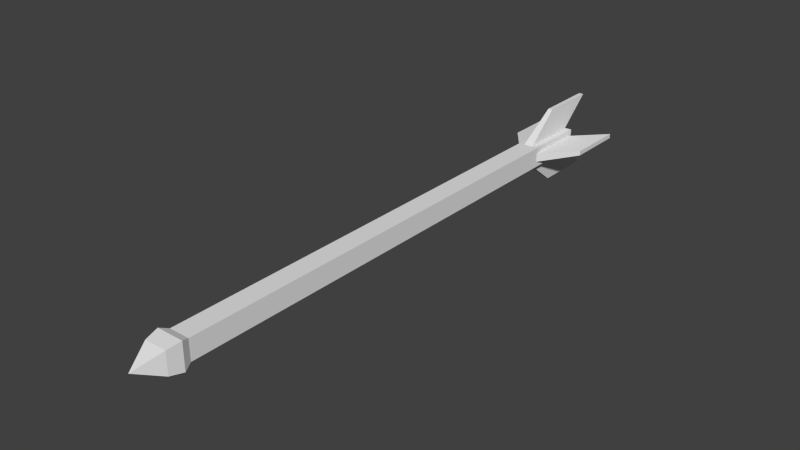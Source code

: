 # Source: Arrow.blend  (saved by Blender 2.75.0; exported with 4.5.12 LTS)
import bpy
from mathutils import Matrix  # noqa: F401  (used for matrix-valued properties, if any)

bpy.ops.wm.read_factory_settings(use_empty=True)
scene = bpy.context.scene
scene.name = 'Scene'

# ---- collections
col_collection_1 = bpy.data.collections.new('Collection 1'); scene.collection.children.link(col_collection_1)

# ---- world
world_world = bpy.data.worlds.new('World'); scene.world = world_world
world_world.color = (0.05088, 0.05088, 0.05088)
world_world.use_sun_shadow = False
world_world.sun_shadow_jitter_overblur = 0.0
world_world.cycles.sampling_method = 'MANUAL'
world_world.cycles.sample_map_resolution = 256

# ---- meshes
me_cube_001 = bpy.data.meshes.new('Cube.001')
me_cube_001.from_pydata([(-0.01731, -0.01731, -0.8029), (-0.01731, -0.01731, 0.06301), (-0.01731, 0.01731, -0.8029), (-0.01731, 0.01731, 0.06301), (0.01731, -0.01731, -0.8029), (0.01731, -0.01731, 0.06301), (0.01731, 0.01731, -0.8029), (0.01731, 0.01731, 0.06301), (-0.01731, -0.01731, -0.6885), (-0.01731, 0.01731, -0.6885), (0.01731, 0.01731, -0.6885), (0.01731, -0.01731, -0.6885), (-0.01731, -0.007755, -0.696), (-0.01731, 0.007755, -0.696), (-0.01731, 0.007755, -0.7954), (-0.01731, -0.007755, -0.7954), (-0.007755, 0.01731, -0.696), (0.007755, 0.01731, -0.696), (0.007755, 0.01731, -0.7954), (-0.007755, 0.01731, -0.7954), (0.01731, 0.007755, -0.696), (0.01731, -0.007755, -0.696), (0.01731, -0.007755, -0.7954), (0.01731, 0.007755, -0.7954), (0.007755, -0.01731, -0.696), (-0.007755, -0.01731, -0.696), (-0.007755, -0.01731, -0.7954), (0.007755, -0.01731, -0.7954), (-0.06406, 0.003878, -0.7582), (-0.06406, -0.003878, -0.7582), (-0.06406, 0.003878, -0.8577), (-0.06406, -0.003878, -0.8577), (0.003878, 0.06406, -0.7582), (-0.003878, 0.06406, -0.7582), (0.003878, 0.06406, -0.8577), (-0.003878, 0.06406, -0.8577), (0.06406, -0.003878, -0.7582), (0.06406, 0.003878, -0.7582), (0.06406, -0.003878, -0.8577), (0.06406, 0.003878, -0.8577), (-0.003878, -0.06406, -0.7582), (0.003878, -0.06406, -0.7582), (-0.003878, -0.06406, -0.8577), (0.003878, -0.06406, -0.8577), (-0.01869, -0.01869, 0.09971), (-0.01869, 0.01869, 0.09971), (0.01869, 0.01869, 0.09971), (0.01869, -0.01869, 0.09971), (1.406e-11, 1.925e-08, 0.1424), (-0.02279, 0.02279, 0.07686), (0.02279, 0.02279, 0.07686), (0.02279, -0.02279, 0.07686), (-0.02279, -0.02279, 0.07686)], [], [(0, 2, 6, 4), (50, 49, 45, 46), (5, 1, 8, 11), (7, 5, 11, 10), (3, 7, 10, 9), (1, 3, 9, 8), (13, 14, 30, 28), (9, 13, 12, 8), (2, 14, 13, 9), (0, 15, 14, 2), (8, 12, 15, 0), (16, 17, 32, 33), (10, 17, 16, 9), (6, 18, 17, 10), (2, 19, 18, 6), (9, 16, 19, 2), (12, 13, 28, 29), (11, 21, 20, 10), (4, 22, 21, 11), (6, 23, 22, 4), (10, 20, 23, 6), (27, 24, 41, 43), (8, 25, 24, 11), (0, 26, 25, 8), (4, 27, 26, 0), (11, 24, 27, 4), (29, 28, 30, 31), (33, 32, 34, 35), (37, 36, 38, 39), (41, 40, 42, 43), (20, 21, 36, 37), (17, 18, 34, 32), (24, 25, 40, 41), (14, 15, 31, 30), (21, 22, 38, 36), (18, 19, 35, 34), (25, 26, 42, 40), (15, 12, 29, 31), (22, 23, 39, 38), (19, 16, 33, 35), (26, 27, 43, 42), (23, 20, 37, 39), (51, 50, 46, 47), (49, 52, 44, 45), (52, 51, 47, 44), (46, 45, 48), (47, 46, 48), (45, 44, 48), (44, 47, 48), (1, 5, 51, 52), (3, 1, 52, 49), (5, 7, 50, 51), (7, 3, 49, 50)])
me_cube_001.use_remesh_preserve_volume = False
me_cube_001.use_remesh_preserve_attributes = False
me_cube_001.use_mirror_vertex_groups = False
me_cube_001.update()

# ---- objects
ob_cube = bpy.data.objects.new('Cube', me_cube_001)

# ---- transforms, parenting, visibility, modifiers, constraints
ob_cube.location = (0.0, 0.0, 0.0)
ob_cube.rotation_euler = (1.571, -0.0, 0.0)
ob_cube.lineart.crease_threshold = 0.0

# ---- collection membership
col_collection_1.objects.link(ob_cube)

# ---- scene / render settings (as saved in the file)
scene.frame_start = 1; scene.frame_end = 250; scene.frame_set(1)
scene.render.engine = 'BLENDER_EEVEE_NEXT'
scene.render.resolution_percentage = 50
scene.render.dither_intensity = 0.0
scene.cycles.use_denoising = False
scene.cycles.samples = 10
scene.cycles.sampling_pattern = 'TABULATED_SOBOL'
scene.cycles.light_sampling_threshold = 0.0
scene.cycles.use_adaptive_sampling = False
scene.cycles.use_light_tree = False
scene.cycles.blur_glossy = 0.0
scene.cycles.pixel_filter_type = 'GAUSSIAN'
scene.cycles.sample_clamp_indirect = 0.0
scene.view_settings.view_transform = 'Standard'
bpy.context.view_layer.update()

# ---- added for rendering (the .blend has no active camera and no usable light): camera, sun
cam_auto = bpy.data.cameras.new('AutoCamera')
cam_auto.lens = 50.0
cam_auto.sensor_width = 36.0
cam_auto.clip_end = 1000.0
ob_auto_camera = bpy.data.objects.new('AutoCamera', cam_auto)
scene.collection.objects.link(ob_auto_camera)
ob_auto_camera.location = (0.940403, -0.770855, 0.752322)
ob_auto_camera.rotation_euler = (1.09748, -7.21219e-08, 0.694738)
scene.camera = ob_auto_camera
light_auto_sun = bpy.data.lights.new('AutoSun', 'SUN')
light_auto_sun.energy = 3.0
light_auto_sun.angle = 0.0523599
ob_auto_sun = bpy.data.objects.new('AutoSun', light_auto_sun)
scene.collection.objects.link(ob_auto_sun)
ob_auto_sun.rotation_euler = (0.872665, 0.174533, 0.523599)
bpy.context.view_layer.update()
